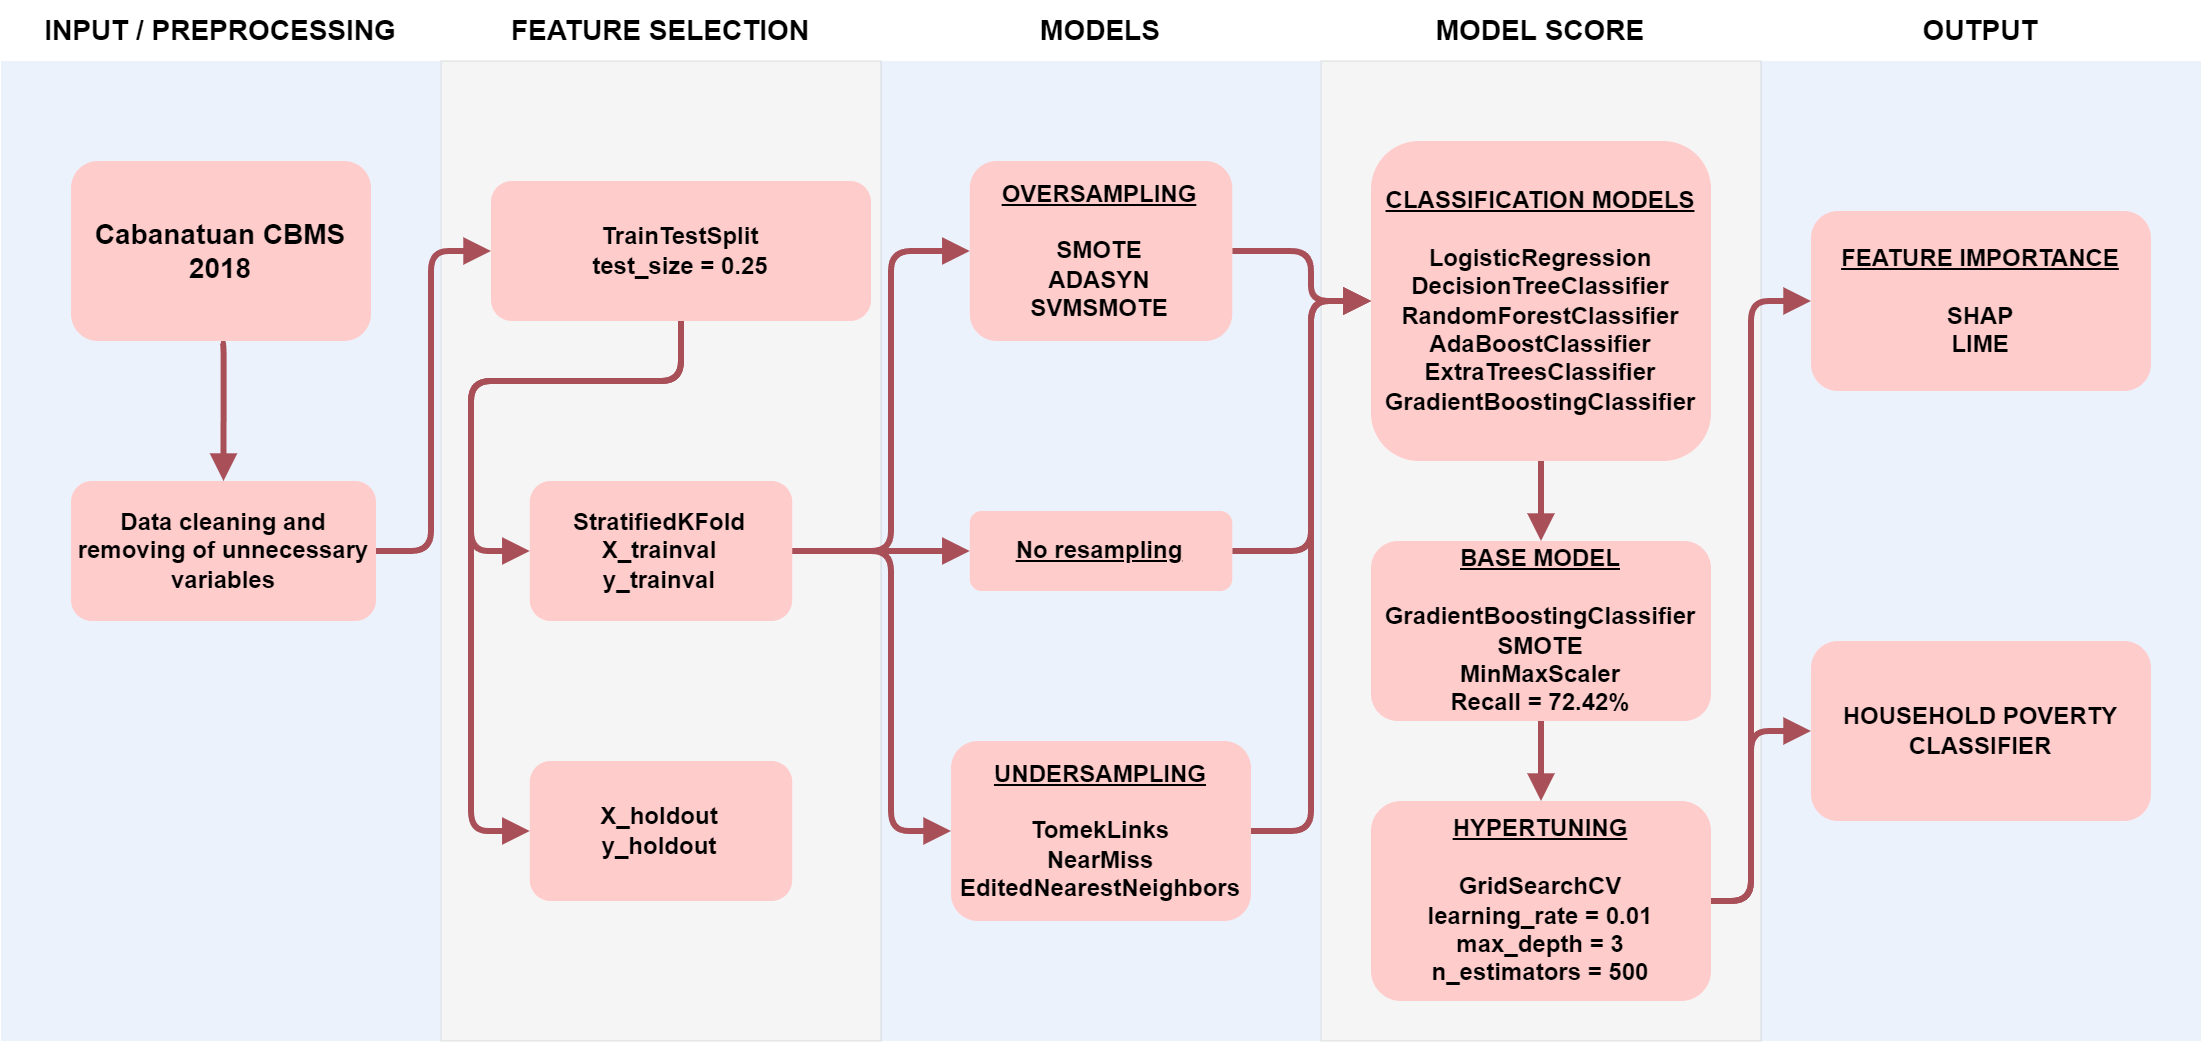

The diagram above was exported from draw.io. Its source (the exported page's mxGraphModel, read from the mxfile embedded in the PNG):
<mxGraphModel dx="1363" dy="752" grid="1" gridSize="10" guides="1" tooltips="1" connect="1" arrows="1" fold="1" page="1" pageScale="1" pageWidth="850" pageHeight="1100" math="0" shadow="0">
  <root>
    <mxCell id="0" />
    <mxCell id="1" parent="0" />
    <mxCell id="Oj1vcwNoU6NF63JoiAPp-1" value="" style="rounded=0;whiteSpace=wrap;html=1;fontFamily=Helvetica;fontSize=14;opacity=50;fillColor=#dae8fc;strokeColor=none;" vertex="1" parent="1">
      <mxGeometry x="945" y="150" width="220" height="490" as="geometry" />
    </mxCell>
    <mxCell id="Oj1vcwNoU6NF63JoiAPp-2" value="" style="rounded=0;whiteSpace=wrap;html=1;fontFamily=Helvetica;fontSize=14;opacity=50;fillColor=#eeeeee;strokeColor=#36393d;strokeWidth=0;" vertex="1" parent="1">
      <mxGeometry x="725" y="150" width="220" height="490" as="geometry" />
    </mxCell>
    <mxCell id="Oj1vcwNoU6NF63JoiAPp-3" value="" style="rounded=0;whiteSpace=wrap;html=1;fontFamily=Helvetica;fontSize=14;opacity=50;fillColor=#dae8fc;strokeColor=none;" vertex="1" parent="1">
      <mxGeometry x="505" y="150" width="220" height="490" as="geometry" />
    </mxCell>
    <mxCell id="Oj1vcwNoU6NF63JoiAPp-4" value="" style="rounded=0;whiteSpace=wrap;html=1;fontFamily=Helvetica;fontSize=14;opacity=50;fillColor=#eeeeee;strokeColor=#36393d;strokeWidth=0;" vertex="1" parent="1">
      <mxGeometry x="285" y="150" width="220" height="490" as="geometry" />
    </mxCell>
    <mxCell id="Oj1vcwNoU6NF63JoiAPp-5" value="" style="rounded=0;whiteSpace=wrap;html=1;fontFamily=Helvetica;fontSize=14;opacity=50;fillColor=#dae8fc;strokeColor=none;" vertex="1" parent="1">
      <mxGeometry x="65" y="150" width="220" height="490" as="geometry" />
    </mxCell>
    <mxCell id="Oj1vcwNoU6NF63JoiAPp-28" style="edgeStyle=segmentEdgeStyle;shape=connector;rounded=1;orthogonalLoop=1;jettySize=auto;html=1;exitX=0.5;exitY=1;exitDx=0;exitDy=0;entryX=0.5;entryY=0;entryDx=0;entryDy=0;labelBackgroundColor=default;fontFamily=Helvetica;fontSize=12;fontColor=#FFFFFF;endArrow=block;endFill=1;strokeColor=#A84F58;strokeWidth=3;" edge="1" parent="1" source="Oj1vcwNoU6NF63JoiAPp-7" target="Oj1vcwNoU6NF63JoiAPp-9">
      <mxGeometry relative="1" as="geometry" />
    </mxCell>
    <mxCell id="Oj1vcwNoU6NF63JoiAPp-7" value="&lt;b&gt;&lt;font style=&quot;font-size: 14px;&quot;&gt;Cabanatuan CBMS 2018&lt;/font&gt;&lt;/b&gt;" style="rounded=1;whiteSpace=wrap;html=1;fontFamily=Helvetica;fontSize=12;fillColor=#ffcccc;strokeWidth=0;strokeColor=none;" vertex="1" parent="1">
      <mxGeometry x="100" y="200" width="150" height="90" as="geometry" />
    </mxCell>
    <mxCell id="Oj1vcwNoU6NF63JoiAPp-34" style="edgeStyle=segmentEdgeStyle;shape=connector;rounded=1;orthogonalLoop=1;jettySize=auto;html=1;entryX=0;entryY=0.5;entryDx=0;entryDy=0;labelBackgroundColor=default;fontFamily=Helvetica;fontSize=12;fontColor=#FFFFFF;endArrow=block;endFill=1;strokeColor=#A84F58;strokeWidth=3;" edge="1" parent="1" source="Oj1vcwNoU6NF63JoiAPp-9" target="Oj1vcwNoU6NF63JoiAPp-30">
      <mxGeometry relative="1" as="geometry">
        <Array as="points">
          <mxPoint x="280" y="395" />
          <mxPoint x="280" y="245" />
        </Array>
      </mxGeometry>
    </mxCell>
    <mxCell id="Oj1vcwNoU6NF63JoiAPp-9" value="&lt;b&gt;Data cleaning and removing of unnecessary variables&lt;/b&gt;" style="whiteSpace=wrap;html=1;fillColor=#ffcccc;fontColor=default;rounded=1;strokeWidth=0;strokeColor=none;" vertex="1" parent="1">
      <mxGeometry x="100" y="360" width="152.5" height="70" as="geometry" />
    </mxCell>
    <mxCell id="Oj1vcwNoU6NF63JoiAPp-17" value="&lt;font color=&quot;#000000&quot;&gt;&lt;b&gt;INPUT / PREPROCESSING&lt;/b&gt;&lt;/font&gt;" style="text;html=1;strokeColor=none;fillColor=none;align=center;verticalAlign=middle;whiteSpace=wrap;rounded=0;fontFamily=Helvetica;fontSize=14;fontColor=#FFFFFF;" vertex="1" parent="1">
      <mxGeometry x="65" y="120" width="220" height="30" as="geometry" />
    </mxCell>
    <mxCell id="Oj1vcwNoU6NF63JoiAPp-18" value="&lt;font color=&quot;#000000&quot;&gt;&lt;b&gt;FEATURE SELECTION&lt;/b&gt;&lt;/font&gt;" style="text;html=1;strokeColor=none;fillColor=none;align=center;verticalAlign=middle;whiteSpace=wrap;rounded=0;fontFamily=Helvetica;fontSize=14;fontColor=#FFFFFF;" vertex="1" parent="1">
      <mxGeometry x="285" y="120" width="220" height="30" as="geometry" />
    </mxCell>
    <mxCell id="Oj1vcwNoU6NF63JoiAPp-19" value="&lt;font color=&quot;#000000&quot;&gt;&lt;b&gt;MODELS&lt;/b&gt;&lt;/font&gt;" style="text;html=1;strokeColor=none;fillColor=none;align=center;verticalAlign=middle;whiteSpace=wrap;rounded=0;fontFamily=Helvetica;fontSize=14;fontColor=#FFFFFF;" vertex="1" parent="1">
      <mxGeometry x="505" y="120" width="220" height="30" as="geometry" />
    </mxCell>
    <mxCell id="Oj1vcwNoU6NF63JoiAPp-20" value="&lt;font color=&quot;#000000&quot;&gt;&lt;b&gt;MODEL SCORE&lt;/b&gt;&lt;/font&gt;" style="text;html=1;strokeColor=none;fillColor=none;align=center;verticalAlign=middle;whiteSpace=wrap;rounded=0;fontFamily=Helvetica;fontSize=14;fontColor=#FFFFFF;" vertex="1" parent="1">
      <mxGeometry x="725" y="120" width="220" height="30" as="geometry" />
    </mxCell>
    <mxCell id="Oj1vcwNoU6NF63JoiAPp-25" value="&lt;font color=&quot;#000000&quot;&gt;&lt;b&gt;OUTPUT&lt;/b&gt;&lt;/font&gt;" style="text;html=1;strokeColor=none;fillColor=none;align=center;verticalAlign=middle;whiteSpace=wrap;rounded=0;fontFamily=Helvetica;fontSize=14;fontColor=#FFFFFF;" vertex="1" parent="1">
      <mxGeometry x="945" y="120" width="220" height="30" as="geometry" />
    </mxCell>
    <mxCell id="Oj1vcwNoU6NF63JoiAPp-46" style="edgeStyle=segmentEdgeStyle;shape=connector;rounded=1;orthogonalLoop=1;jettySize=auto;html=1;entryX=0;entryY=0.5;entryDx=0;entryDy=0;labelBackgroundColor=default;fontFamily=Helvetica;fontSize=12;fontColor=#FFFFFF;endArrow=block;endFill=1;strokeColor=#A84F58;strokeWidth=3;exitX=0.5;exitY=1;exitDx=0;exitDy=0;" edge="1" parent="1" source="Oj1vcwNoU6NF63JoiAPp-30" target="Oj1vcwNoU6NF63JoiAPp-32">
      <mxGeometry relative="1" as="geometry">
        <Array as="points">
          <mxPoint x="405" y="310" />
          <mxPoint x="300" y="310" />
          <mxPoint x="300" y="395" />
        </Array>
      </mxGeometry>
    </mxCell>
    <mxCell id="Oj1vcwNoU6NF63JoiAPp-47" style="edgeStyle=segmentEdgeStyle;shape=connector;rounded=1;orthogonalLoop=1;jettySize=auto;html=1;exitX=0.5;exitY=1;exitDx=0;exitDy=0;entryX=0;entryY=0.5;entryDx=0;entryDy=0;labelBackgroundColor=default;fontFamily=Helvetica;fontSize=12;fontColor=#FFFFFF;endArrow=block;endFill=1;strokeColor=#A84F58;strokeWidth=3;" edge="1" parent="1" source="Oj1vcwNoU6NF63JoiAPp-30" target="Oj1vcwNoU6NF63JoiAPp-37">
      <mxGeometry relative="1" as="geometry">
        <Array as="points">
          <mxPoint x="405" y="310" />
          <mxPoint x="300" y="310" />
          <mxPoint x="300" y="535" />
        </Array>
      </mxGeometry>
    </mxCell>
    <mxCell id="Oj1vcwNoU6NF63JoiAPp-30" value="&lt;b&gt;TrainTestSplit&lt;br&gt;test_size = 0.25&lt;br&gt;&lt;/b&gt;" style="whiteSpace=wrap;html=1;fillColor=#ffcccc;fontColor=default;rounded=1;strokeWidth=0;strokeColor=none;" vertex="1" parent="1">
      <mxGeometry x="310" y="210" width="190" height="70" as="geometry" />
    </mxCell>
    <mxCell id="Oj1vcwNoU6NF63JoiAPp-48" style="edgeStyle=segmentEdgeStyle;shape=connector;rounded=1;orthogonalLoop=1;jettySize=auto;html=1;entryX=0;entryY=0.5;entryDx=0;entryDy=0;labelBackgroundColor=default;fontFamily=Helvetica;fontSize=12;fontColor=#FFFFFF;endArrow=block;endFill=1;strokeColor=#A84F58;strokeWidth=3;" edge="1" parent="1" source="Oj1vcwNoU6NF63JoiAPp-32" target="Oj1vcwNoU6NF63JoiAPp-39">
      <mxGeometry relative="1" as="geometry">
        <Array as="points">
          <mxPoint x="510" y="395" />
          <mxPoint x="510" y="245" />
        </Array>
      </mxGeometry>
    </mxCell>
    <mxCell id="Oj1vcwNoU6NF63JoiAPp-49" style="edgeStyle=segmentEdgeStyle;shape=connector;rounded=1;orthogonalLoop=1;jettySize=auto;html=1;entryX=0;entryY=0.5;entryDx=0;entryDy=0;labelBackgroundColor=default;fontFamily=Helvetica;fontSize=12;fontColor=#FFFFFF;endArrow=block;endFill=1;strokeColor=#A84F58;strokeWidth=3;" edge="1" parent="1" source="Oj1vcwNoU6NF63JoiAPp-32" target="Oj1vcwNoU6NF63JoiAPp-41">
      <mxGeometry relative="1" as="geometry" />
    </mxCell>
    <mxCell id="Oj1vcwNoU6NF63JoiAPp-50" style="edgeStyle=segmentEdgeStyle;shape=connector;rounded=1;orthogonalLoop=1;jettySize=auto;html=1;entryX=0;entryY=0.5;entryDx=0;entryDy=0;labelBackgroundColor=default;fontFamily=Helvetica;fontSize=12;fontColor=#FFFFFF;endArrow=block;endFill=1;strokeColor=#A84F58;strokeWidth=3;" edge="1" parent="1" source="Oj1vcwNoU6NF63JoiAPp-32" target="Oj1vcwNoU6NF63JoiAPp-42">
      <mxGeometry relative="1" as="geometry">
        <Array as="points">
          <mxPoint x="510" y="395" />
          <mxPoint x="510" y="535" />
        </Array>
      </mxGeometry>
    </mxCell>
    <mxCell id="Oj1vcwNoU6NF63JoiAPp-32" value="&lt;b&gt;StratifiedKFold&lt;br&gt;X_trainval&lt;br&gt;y_trainval&lt;br&gt;&lt;/b&gt;" style="whiteSpace=wrap;html=1;fillColor=#ffcccc;fontColor=default;rounded=1;strokeWidth=0;strokeColor=none;" vertex="1" parent="1">
      <mxGeometry x="329.38" y="360" width="131.25" height="70" as="geometry" />
    </mxCell>
    <mxCell id="Oj1vcwNoU6NF63JoiAPp-37" value="&lt;b&gt;X_holdout&lt;br&gt;y_holdout&lt;br&gt;&lt;/b&gt;" style="whiteSpace=wrap;html=1;fillColor=#ffcccc;fontColor=default;rounded=1;strokeWidth=0;strokeColor=none;" vertex="1" parent="1">
      <mxGeometry x="329.38" y="500" width="131.25" height="70" as="geometry" />
    </mxCell>
    <mxCell id="Oj1vcwNoU6NF63JoiAPp-54" style="edgeStyle=segmentEdgeStyle;shape=connector;rounded=1;orthogonalLoop=1;jettySize=auto;html=1;labelBackgroundColor=default;fontFamily=Helvetica;fontSize=12;fontColor=#FFFFFF;endArrow=block;endFill=1;strokeColor=#A84F58;strokeWidth=3;" edge="1" parent="1" source="Oj1vcwNoU6NF63JoiAPp-39">
      <mxGeometry relative="1" as="geometry">
        <mxPoint x="750" y="269.9999999999999" as="targetPoint" />
        <Array as="points">
          <mxPoint x="720" y="245" />
          <mxPoint x="720" y="270" />
        </Array>
      </mxGeometry>
    </mxCell>
    <mxCell id="Oj1vcwNoU6NF63JoiAPp-39" value="&lt;b&gt;&lt;u&gt;OVERSAMPLING&lt;/u&gt;&lt;br&gt;&lt;br&gt;SMOTE&lt;br&gt;ADASYN&lt;br&gt;SVMSMOTE&lt;br&gt;&lt;/b&gt;" style="whiteSpace=wrap;html=1;fillColor=#ffcccc;fontColor=default;rounded=1;strokeWidth=0;strokeColor=none;" vertex="1" parent="1">
      <mxGeometry x="549.38" y="200" width="131.25" height="90" as="geometry" />
    </mxCell>
    <mxCell id="Oj1vcwNoU6NF63JoiAPp-53" style="edgeStyle=segmentEdgeStyle;shape=connector;rounded=1;orthogonalLoop=1;jettySize=auto;html=1;entryX=0;entryY=0.5;entryDx=0;entryDy=0;labelBackgroundColor=default;fontFamily=Helvetica;fontSize=12;fontColor=#FFFFFF;endArrow=block;endFill=1;strokeColor=#A84F58;strokeWidth=3;" edge="1" parent="1" source="Oj1vcwNoU6NF63JoiAPp-41" target="Oj1vcwNoU6NF63JoiAPp-51">
      <mxGeometry relative="1" as="geometry">
        <Array as="points">
          <mxPoint x="720" y="395" />
          <mxPoint x="720" y="270" />
        </Array>
      </mxGeometry>
    </mxCell>
    <mxCell id="Oj1vcwNoU6NF63JoiAPp-41" value="&lt;b&gt;&lt;u&gt;No resampling&lt;/u&gt;&lt;br&gt;&lt;/b&gt;" style="whiteSpace=wrap;html=1;fillColor=#ffcccc;fontColor=default;rounded=1;strokeWidth=0;strokeColor=none;" vertex="1" parent="1">
      <mxGeometry x="549.38" y="375" width="131.25" height="40" as="geometry" />
    </mxCell>
    <mxCell id="Oj1vcwNoU6NF63JoiAPp-55" style="edgeStyle=segmentEdgeStyle;shape=connector;rounded=1;orthogonalLoop=1;jettySize=auto;html=1;labelBackgroundColor=default;fontFamily=Helvetica;fontSize=12;fontColor=#FFFFFF;endArrow=block;endFill=1;strokeColor=#A84F58;strokeWidth=3;" edge="1" parent="1" source="Oj1vcwNoU6NF63JoiAPp-42">
      <mxGeometry relative="1" as="geometry">
        <mxPoint x="750" y="269.9999999999999" as="targetPoint" />
        <Array as="points">
          <mxPoint x="720" y="535" />
          <mxPoint x="720" y="270" />
        </Array>
      </mxGeometry>
    </mxCell>
    <mxCell id="Oj1vcwNoU6NF63JoiAPp-42" value="&lt;b&gt;&lt;u&gt;UNDERSAMPLING&lt;/u&gt;&lt;br&gt;&lt;br&gt;TomekLinks&lt;br&gt;NearMiss&lt;br&gt;EditedNearestNeighbors&lt;br&gt;&lt;/b&gt;" style="whiteSpace=wrap;html=1;fillColor=#ffcccc;fontColor=default;rounded=1;strokeWidth=0;strokeColor=none;" vertex="1" parent="1">
      <mxGeometry x="540" y="490" width="150" height="90" as="geometry" />
    </mxCell>
    <mxCell id="Oj1vcwNoU6NF63JoiAPp-56" style="edgeStyle=segmentEdgeStyle;shape=connector;rounded=1;orthogonalLoop=1;jettySize=auto;html=1;entryX=0.5;entryY=0;entryDx=0;entryDy=0;labelBackgroundColor=default;fontFamily=Helvetica;fontSize=12;fontColor=#FFFFFF;endArrow=block;endFill=1;strokeColor=#A84F58;strokeWidth=3;" edge="1" parent="1" source="Oj1vcwNoU6NF63JoiAPp-51" target="Oj1vcwNoU6NF63JoiAPp-52">
      <mxGeometry relative="1" as="geometry" />
    </mxCell>
    <mxCell id="Oj1vcwNoU6NF63JoiAPp-51" value="&lt;b&gt;&lt;u&gt;CLASSIFICATION MODELS&lt;/u&gt;&lt;br&gt;&lt;br&gt;LogisticRegression&lt;br&gt;DecisionTreeClassifier&lt;br&gt;RandomForestClassifier&lt;br&gt;AdaBoostClassifier&lt;br&gt;ExtraTreesClassifier&lt;br&gt;GradientBoostingClassifier&lt;br&gt;&lt;/b&gt;" style="whiteSpace=wrap;html=1;fillColor=#ffcccc;fontColor=default;rounded=1;strokeWidth=0;strokeColor=none;" vertex="1" parent="1">
      <mxGeometry x="750" y="190" width="170" height="160" as="geometry" />
    </mxCell>
    <mxCell id="Oj1vcwNoU6NF63JoiAPp-58" style="edgeStyle=segmentEdgeStyle;shape=connector;rounded=1;orthogonalLoop=1;jettySize=auto;html=1;entryX=0.5;entryY=0;entryDx=0;entryDy=0;labelBackgroundColor=default;fontFamily=Helvetica;fontSize=12;fontColor=#FFFFFF;endArrow=block;endFill=1;strokeColor=#A84F58;strokeWidth=3;" edge="1" parent="1" source="Oj1vcwNoU6NF63JoiAPp-52" target="Oj1vcwNoU6NF63JoiAPp-57">
      <mxGeometry relative="1" as="geometry" />
    </mxCell>
    <mxCell id="Oj1vcwNoU6NF63JoiAPp-52" value="&lt;b&gt;&lt;u&gt;BASE MODEL&lt;br&gt;&lt;/u&gt;&lt;br&gt;GradientBoostingClassifier&lt;br&gt;SMOTE&lt;br&gt;MinMaxScaler&lt;br&gt;Recall = 72.42%&lt;br&gt;&lt;/b&gt;" style="whiteSpace=wrap;html=1;fillColor=#ffcccc;fontColor=default;rounded=1;strokeWidth=0;strokeColor=none;" vertex="1" parent="1">
      <mxGeometry x="750" y="390" width="170" height="90" as="geometry" />
    </mxCell>
    <mxCell id="Oj1vcwNoU6NF63JoiAPp-60" style="edgeStyle=segmentEdgeStyle;shape=connector;rounded=1;orthogonalLoop=1;jettySize=auto;html=1;entryX=0;entryY=0.5;entryDx=0;entryDy=0;labelBackgroundColor=default;fontFamily=Helvetica;fontSize=12;fontColor=#FFFFFF;endArrow=block;endFill=1;strokeColor=#A84F58;strokeWidth=3;" edge="1" parent="1" source="Oj1vcwNoU6NF63JoiAPp-57" target="Oj1vcwNoU6NF63JoiAPp-59">
      <mxGeometry relative="1" as="geometry">
        <Array as="points">
          <mxPoint x="940" y="570" />
          <mxPoint x="940" y="485" />
        </Array>
      </mxGeometry>
    </mxCell>
    <mxCell id="Oj1vcwNoU6NF63JoiAPp-64" style="edgeStyle=segmentEdgeStyle;shape=connector;rounded=1;orthogonalLoop=1;jettySize=auto;html=1;entryX=0;entryY=0.5;entryDx=0;entryDy=0;labelBackgroundColor=default;fontFamily=Helvetica;fontSize=12;fontColor=#FFFFFF;endArrow=block;endFill=1;strokeColor=#A84F58;strokeWidth=3;" edge="1" parent="1" source="Oj1vcwNoU6NF63JoiAPp-57" target="Oj1vcwNoU6NF63JoiAPp-61">
      <mxGeometry relative="1" as="geometry">
        <Array as="points">
          <mxPoint x="940" y="570" />
          <mxPoint x="940" y="270" />
        </Array>
      </mxGeometry>
    </mxCell>
    <mxCell id="Oj1vcwNoU6NF63JoiAPp-57" value="&lt;b&gt;&lt;u&gt;HYPERTUNING&lt;br&gt;&lt;/u&gt;&lt;br&gt;GridSearchCV&lt;br&gt;&lt;/b&gt;&lt;b&gt;learning_rate = 0.01&lt;br&gt;max_depth = 3&lt;br&gt;n_estimators = 500&lt;/b&gt;&lt;b&gt;&lt;br&gt;&lt;/b&gt;" style="whiteSpace=wrap;html=1;fillColor=#ffcccc;fontColor=default;rounded=1;strokeWidth=0;strokeColor=none;" vertex="1" parent="1">
      <mxGeometry x="750" y="520" width="170" height="100" as="geometry" />
    </mxCell>
    <mxCell id="Oj1vcwNoU6NF63JoiAPp-59" value="&lt;b&gt;HOUSEHOLD POVERTY CLASSIFIER&lt;br&gt;&lt;/b&gt;" style="whiteSpace=wrap;html=1;fillColor=#ffcccc;fontColor=default;rounded=1;strokeWidth=0;strokeColor=none;" vertex="1" parent="1">
      <mxGeometry x="970" y="440" width="170" height="90" as="geometry" />
    </mxCell>
    <mxCell id="Oj1vcwNoU6NF63JoiAPp-61" value="&lt;b&gt;&lt;u&gt;FEATURE IMPORTANCE&lt;br&gt;&lt;/u&gt;&lt;br&gt;SHAP&lt;br&gt;LIME&lt;br&gt;&lt;/b&gt;" style="whiteSpace=wrap;html=1;fillColor=#ffcccc;fontColor=default;rounded=1;strokeWidth=0;strokeColor=none;" vertex="1" parent="1">
      <mxGeometry x="970" y="225" width="170" height="90" as="geometry" />
    </mxCell>
  </root>
</mxGraphModel>